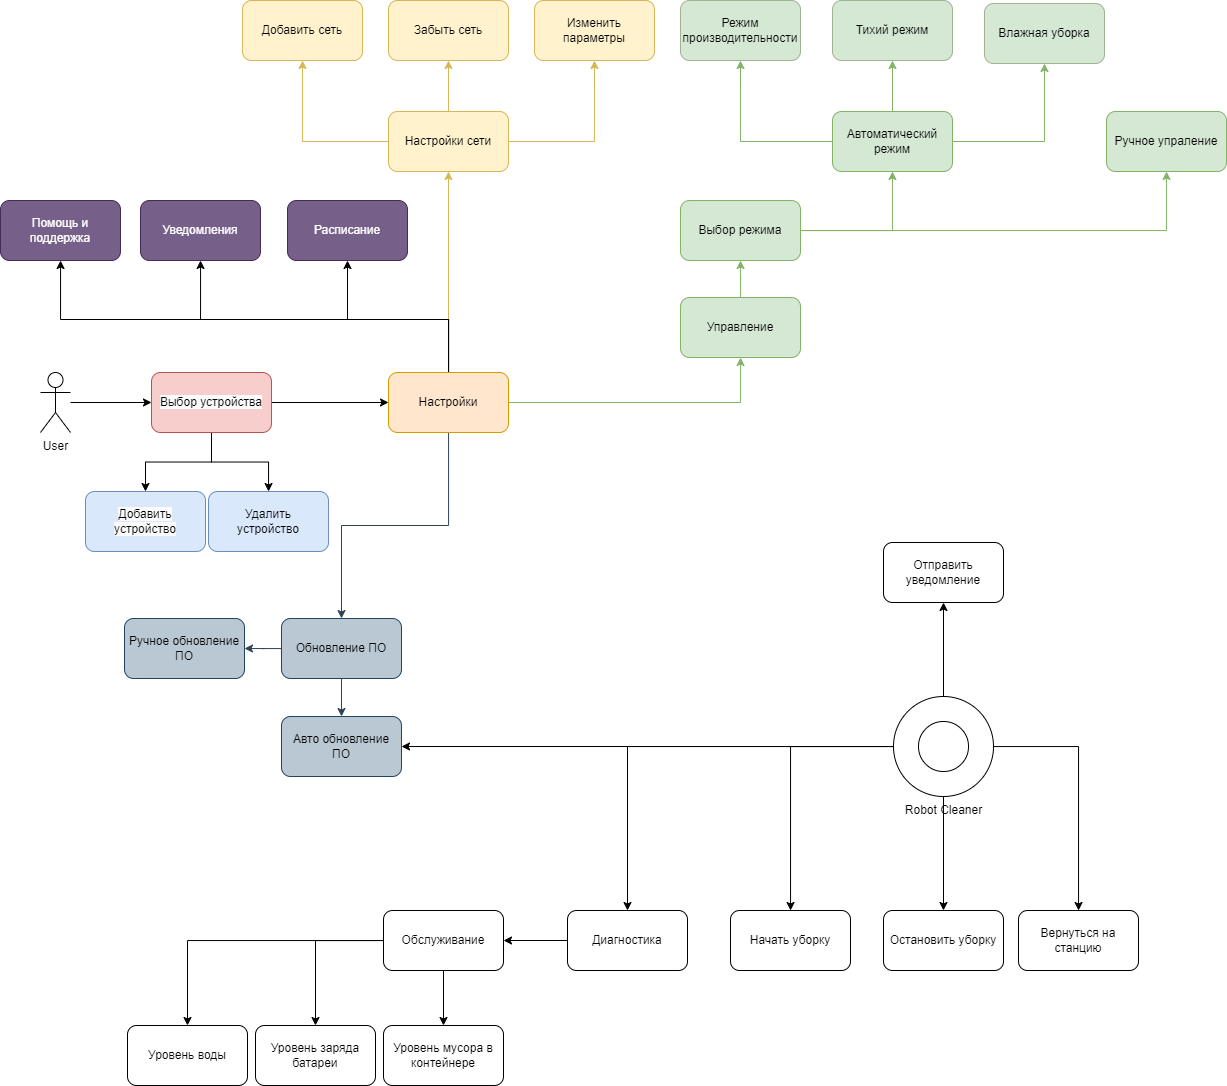

The diagram above was exported from draw.io. Its source (the exported page's mxGraphModel, read from the mxfile embedded in the PNG):
<mxGraphModel dx="2183" dy="1192" grid="0" gridSize="10" guides="1" tooltips="1" connect="1" arrows="1" fold="1" page="1" pageScale="1" pageWidth="827" pageHeight="1169" math="0" shadow="0">
  <root>
    <mxCell id="0" />
    <mxCell id="1" parent="0" />
    <mxCell id="J54ocUBtTwpgo4Hj2ubW-1" value="User" style="shape=umlActor;verticalLabelPosition=bottom;verticalAlign=top;html=1;outlineConnect=0;" vertex="1" parent="1">
      <mxGeometry x="92" y="451" width="30" height="60" as="geometry" />
    </mxCell>
    <mxCell id="J54ocUBtTwpgo4Hj2ubW-93" style="edgeStyle=orthogonalEdgeStyle;rounded=0;orthogonalLoop=1;jettySize=auto;html=1;" edge="1" parent="1" source="J54ocUBtTwpgo4Hj2ubW-15" target="J54ocUBtTwpgo4Hj2ubW-86">
      <mxGeometry relative="1" as="geometry" />
    </mxCell>
    <mxCell id="J54ocUBtTwpgo4Hj2ubW-94" style="edgeStyle=orthogonalEdgeStyle;rounded=0;orthogonalLoop=1;jettySize=auto;html=1;" edge="1" parent="1" source="J54ocUBtTwpgo4Hj2ubW-15" target="J54ocUBtTwpgo4Hj2ubW-85">
      <mxGeometry relative="1" as="geometry" />
    </mxCell>
    <mxCell id="J54ocUBtTwpgo4Hj2ubW-96" style="edgeStyle=orthogonalEdgeStyle;rounded=0;orthogonalLoop=1;jettySize=auto;html=1;" edge="1" parent="1" source="J54ocUBtTwpgo4Hj2ubW-15" target="J54ocUBtTwpgo4Hj2ubW-80">
      <mxGeometry relative="1" as="geometry" />
    </mxCell>
    <mxCell id="J54ocUBtTwpgo4Hj2ubW-97" style="edgeStyle=orthogonalEdgeStyle;rounded=0;orthogonalLoop=1;jettySize=auto;html=1;" edge="1" parent="1" source="J54ocUBtTwpgo4Hj2ubW-15" target="J54ocUBtTwpgo4Hj2ubW-79">
      <mxGeometry relative="1" as="geometry" />
    </mxCell>
    <mxCell id="J54ocUBtTwpgo4Hj2ubW-98" style="edgeStyle=orthogonalEdgeStyle;rounded=0;orthogonalLoop=1;jettySize=auto;html=1;" edge="1" parent="1" source="J54ocUBtTwpgo4Hj2ubW-15" target="J54ocUBtTwpgo4Hj2ubW-19">
      <mxGeometry relative="1" as="geometry" />
    </mxCell>
    <mxCell id="J54ocUBtTwpgo4Hj2ubW-99" style="edgeStyle=orthogonalEdgeStyle;rounded=0;orthogonalLoop=1;jettySize=auto;html=1;" edge="1" parent="1" source="J54ocUBtTwpgo4Hj2ubW-15" target="J54ocUBtTwpgo4Hj2ubW-84">
      <mxGeometry relative="1" as="geometry" />
    </mxCell>
    <mxCell id="J54ocUBtTwpgo4Hj2ubW-15" value="Robot Cleaner" style="verticalLabelPosition=bottom;verticalAlign=top;html=1;shape=mxgraph.basic.donut;dx=25;" vertex="1" parent="1">
      <mxGeometry x="945" y="775" width="100" height="100" as="geometry" />
    </mxCell>
    <mxCell id="J54ocUBtTwpgo4Hj2ubW-17" value="Ручное обновление ПО" style="rounded=1;whiteSpace=wrap;html=1;fillColor=#bac8d3;strokeColor=#23445d;" vertex="1" parent="1">
      <mxGeometry x="176" y="697" width="120" height="60" as="geometry" />
    </mxCell>
    <mxCell id="J54ocUBtTwpgo4Hj2ubW-44" style="edgeStyle=orthogonalEdgeStyle;rounded=0;orthogonalLoop=1;jettySize=auto;html=1;entryX=1;entryY=0.5;entryDx=0;entryDy=0;fillColor=#647687;strokeColor=#314354;" edge="1" parent="1" source="J54ocUBtTwpgo4Hj2ubW-18" target="J54ocUBtTwpgo4Hj2ubW-17">
      <mxGeometry relative="1" as="geometry" />
    </mxCell>
    <mxCell id="J54ocUBtTwpgo4Hj2ubW-45" style="edgeStyle=orthogonalEdgeStyle;rounded=0;orthogonalLoop=1;jettySize=auto;html=1;fillColor=#647687;strokeColor=#314354;" edge="1" parent="1" source="J54ocUBtTwpgo4Hj2ubW-18" target="J54ocUBtTwpgo4Hj2ubW-19">
      <mxGeometry relative="1" as="geometry" />
    </mxCell>
    <mxCell id="J54ocUBtTwpgo4Hj2ubW-18" value="Обновление ПО" style="rounded=1;whiteSpace=wrap;html=1;fillColor=#bac8d3;strokeColor=#23445d;" vertex="1" parent="1">
      <mxGeometry x="333" y="697" width="120" height="60" as="geometry" />
    </mxCell>
    <mxCell id="J54ocUBtTwpgo4Hj2ubW-19" value="Авто обновление &lt;br&gt;ПО" style="rounded=1;whiteSpace=wrap;html=1;fillColor=#bac8d3;strokeColor=#23445d;" vertex="1" parent="1">
      <mxGeometry x="333" y="795" width="120" height="60" as="geometry" />
    </mxCell>
    <mxCell id="J54ocUBtTwpgo4Hj2ubW-28" style="edgeStyle=orthogonalEdgeStyle;rounded=0;orthogonalLoop=1;jettySize=auto;html=1;" edge="1" parent="1" source="J54ocUBtTwpgo4Hj2ubW-20" target="J54ocUBtTwpgo4Hj2ubW-22">
      <mxGeometry relative="1" as="geometry" />
    </mxCell>
    <mxCell id="J54ocUBtTwpgo4Hj2ubW-29" style="edgeStyle=orthogonalEdgeStyle;rounded=0;orthogonalLoop=1;jettySize=auto;html=1;" edge="1" parent="1" source="J54ocUBtTwpgo4Hj2ubW-20" target="J54ocUBtTwpgo4Hj2ubW-24">
      <mxGeometry relative="1" as="geometry" />
    </mxCell>
    <mxCell id="J54ocUBtTwpgo4Hj2ubW-31" style="edgeStyle=orthogonalEdgeStyle;rounded=0;orthogonalLoop=1;jettySize=auto;html=1;" edge="1" parent="1" source="J54ocUBtTwpgo4Hj2ubW-20" target="J54ocUBtTwpgo4Hj2ubW-30">
      <mxGeometry relative="1" as="geometry" />
    </mxCell>
    <mxCell id="J54ocUBtTwpgo4Hj2ubW-20" value="&lt;span style=&quot;color: rgb(0, 0, 0); font-family: Helvetica; font-size: 12px; font-style: normal; font-variant-ligatures: normal; font-variant-caps: normal; font-weight: 400; letter-spacing: normal; orphans: 2; text-align: center; text-indent: 0px; text-transform: none; widows: 2; word-spacing: 0px; -webkit-text-stroke-width: 0px; background-color: rgb(251, 251, 251); text-decoration-thickness: initial; text-decoration-style: initial; text-decoration-color: initial; float: none; display: inline !important;&quot;&gt;Выбор устройства&lt;/span&gt;" style="rounded=1;whiteSpace=wrap;html=1;fillColor=#f8cecc;strokeColor=#b85450;" vertex="1" parent="1">
      <mxGeometry x="203" y="451" width="120" height="60" as="geometry" />
    </mxCell>
    <mxCell id="J54ocUBtTwpgo4Hj2ubW-22" value="&lt;span style=&quot;color: rgb(0, 0, 0); font-family: Helvetica; font-size: 12px; font-style: normal; font-variant-ligatures: normal; font-variant-caps: normal; font-weight: 400; letter-spacing: normal; orphans: 2; text-align: center; text-indent: 0px; text-transform: none; widows: 2; word-spacing: 0px; -webkit-text-stroke-width: 0px; background-color: rgb(251, 251, 251); text-decoration-thickness: initial; text-decoration-style: initial; text-decoration-color: initial; float: none; display: inline !important;&quot;&gt;Добавить устройство&lt;/span&gt;" style="rounded=1;whiteSpace=wrap;html=1;fillColor=#dae8fc;strokeColor=#6c8ebf;" vertex="1" parent="1">
      <mxGeometry x="137" y="570" width="120" height="60" as="geometry" />
    </mxCell>
    <mxCell id="J54ocUBtTwpgo4Hj2ubW-24" value="Удалить&lt;br style=&quot;border-color: var(--border-color);&quot;&gt;устройство" style="rounded=1;whiteSpace=wrap;html=1;fillColor=#dae8fc;strokeColor=#6c8ebf;" vertex="1" parent="1">
      <mxGeometry x="260" y="570" width="120" height="60" as="geometry" />
    </mxCell>
    <mxCell id="J54ocUBtTwpgo4Hj2ubW-27" value="" style="endArrow=classic;html=1;rounded=0;" edge="1" parent="1" source="J54ocUBtTwpgo4Hj2ubW-1" target="J54ocUBtTwpgo4Hj2ubW-20">
      <mxGeometry width="50" height="50" relative="1" as="geometry">
        <mxPoint x="273" y="527" as="sourcePoint" />
        <mxPoint x="323" y="477" as="targetPoint" />
      </mxGeometry>
    </mxCell>
    <mxCell id="J54ocUBtTwpgo4Hj2ubW-36" style="edgeStyle=orthogonalEdgeStyle;rounded=0;orthogonalLoop=1;jettySize=auto;html=1;fillColor=#d5e8d4;strokeColor=#82b366;" edge="1" parent="1" source="J54ocUBtTwpgo4Hj2ubW-30" target="J54ocUBtTwpgo4Hj2ubW-32">
      <mxGeometry relative="1" as="geometry" />
    </mxCell>
    <mxCell id="J54ocUBtTwpgo4Hj2ubW-42" style="edgeStyle=orthogonalEdgeStyle;rounded=0;orthogonalLoop=1;jettySize=auto;html=1;fillColor=#647687;strokeColor=#314354;" edge="1" parent="1" source="J54ocUBtTwpgo4Hj2ubW-30" target="J54ocUBtTwpgo4Hj2ubW-18">
      <mxGeometry relative="1" as="geometry" />
    </mxCell>
    <mxCell id="J54ocUBtTwpgo4Hj2ubW-81" style="edgeStyle=orthogonalEdgeStyle;rounded=0;orthogonalLoop=1;jettySize=auto;html=1;entryX=0.5;entryY=1;entryDx=0;entryDy=0;" edge="1" parent="1" source="J54ocUBtTwpgo4Hj2ubW-30" target="J54ocUBtTwpgo4Hj2ubW-54">
      <mxGeometry relative="1" as="geometry">
        <Array as="points">
          <mxPoint x="500" y="398" />
          <mxPoint x="399" y="398" />
        </Array>
      </mxGeometry>
    </mxCell>
    <mxCell id="J54ocUBtTwpgo4Hj2ubW-83" style="edgeStyle=orthogonalEdgeStyle;rounded=0;orthogonalLoop=1;jettySize=auto;html=1;fillColor=#fff2cc;strokeColor=#d6b656;" edge="1" parent="1" source="J54ocUBtTwpgo4Hj2ubW-30" target="J54ocUBtTwpgo4Hj2ubW-53">
      <mxGeometry relative="1" as="geometry" />
    </mxCell>
    <mxCell id="J54ocUBtTwpgo4Hj2ubW-90" style="edgeStyle=orthogonalEdgeStyle;rounded=0;orthogonalLoop=1;jettySize=auto;html=1;" edge="1" parent="1" source="J54ocUBtTwpgo4Hj2ubW-30" target="J54ocUBtTwpgo4Hj2ubW-73">
      <mxGeometry relative="1" as="geometry">
        <Array as="points">
          <mxPoint x="500" y="398" />
          <mxPoint x="252" y="398" />
        </Array>
      </mxGeometry>
    </mxCell>
    <mxCell id="J54ocUBtTwpgo4Hj2ubW-91" style="edgeStyle=orthogonalEdgeStyle;rounded=0;orthogonalLoop=1;jettySize=auto;html=1;" edge="1" parent="1" source="J54ocUBtTwpgo4Hj2ubW-30" target="J54ocUBtTwpgo4Hj2ubW-88">
      <mxGeometry relative="1" as="geometry">
        <Array as="points">
          <mxPoint x="500" y="398" />
          <mxPoint x="112" y="398" />
        </Array>
      </mxGeometry>
    </mxCell>
    <mxCell id="J54ocUBtTwpgo4Hj2ubW-30" value="Настройки" style="rounded=1;whiteSpace=wrap;html=1;fillColor=#ffe6cc;strokeColor=#d79b00;" vertex="1" parent="1">
      <mxGeometry x="440" y="451" width="120" height="60" as="geometry" />
    </mxCell>
    <mxCell id="J54ocUBtTwpgo4Hj2ubW-75" style="edgeStyle=orthogonalEdgeStyle;rounded=0;orthogonalLoop=1;jettySize=auto;html=1;fillColor=#d5e8d4;strokeColor=#82b366;" edge="1" parent="1" source="J54ocUBtTwpgo4Hj2ubW-32" target="J54ocUBtTwpgo4Hj2ubW-34">
      <mxGeometry relative="1" as="geometry" />
    </mxCell>
    <mxCell id="J54ocUBtTwpgo4Hj2ubW-32" value="Управление" style="rounded=1;whiteSpace=wrap;html=1;fillColor=#d5e8d4;strokeColor=#82b366;" vertex="1" parent="1">
      <mxGeometry x="732" y="376" width="120" height="60" as="geometry" />
    </mxCell>
    <mxCell id="J54ocUBtTwpgo4Hj2ubW-39" style="edgeStyle=orthogonalEdgeStyle;rounded=0;orthogonalLoop=1;jettySize=auto;html=1;fillColor=#d5e8d4;strokeColor=#82b366;" edge="1" parent="1" source="J54ocUBtTwpgo4Hj2ubW-34" target="J54ocUBtTwpgo4Hj2ubW-35">
      <mxGeometry relative="1" as="geometry" />
    </mxCell>
    <mxCell id="J54ocUBtTwpgo4Hj2ubW-41" style="edgeStyle=orthogonalEdgeStyle;rounded=0;orthogonalLoop=1;jettySize=auto;html=1;fillColor=#d5e8d4;strokeColor=#82b366;" edge="1" parent="1" source="J54ocUBtTwpgo4Hj2ubW-34" target="J54ocUBtTwpgo4Hj2ubW-40">
      <mxGeometry relative="1" as="geometry" />
    </mxCell>
    <mxCell id="J54ocUBtTwpgo4Hj2ubW-34" value="Выбор режима" style="rounded=1;whiteSpace=wrap;html=1;fillColor=#d5e8d4;strokeColor=#82b366;" vertex="1" parent="1">
      <mxGeometry x="732" y="279" width="120" height="60" as="geometry" />
    </mxCell>
    <mxCell id="J54ocUBtTwpgo4Hj2ubW-35" value="Ручное упраление" style="rounded=1;whiteSpace=wrap;html=1;fillColor=#d5e8d4;strokeColor=#82b366;" vertex="1" parent="1">
      <mxGeometry x="1158" y="190" width="120" height="60" as="geometry" />
    </mxCell>
    <mxCell id="J54ocUBtTwpgo4Hj2ubW-49" style="edgeStyle=orthogonalEdgeStyle;rounded=0;orthogonalLoop=1;jettySize=auto;html=1;entryX=0.5;entryY=1;entryDx=0;entryDy=0;fillColor=#d5e8d4;strokeColor=#82b366;" edge="1" parent="1" source="J54ocUBtTwpgo4Hj2ubW-40" target="J54ocUBtTwpgo4Hj2ubW-47">
      <mxGeometry relative="1" as="geometry" />
    </mxCell>
    <mxCell id="J54ocUBtTwpgo4Hj2ubW-50" style="edgeStyle=orthogonalEdgeStyle;rounded=0;orthogonalLoop=1;jettySize=auto;html=1;entryX=0.5;entryY=1;entryDx=0;entryDy=0;fillColor=#d5e8d4;strokeColor=#82b366;" edge="1" parent="1" source="J54ocUBtTwpgo4Hj2ubW-40" target="J54ocUBtTwpgo4Hj2ubW-48">
      <mxGeometry relative="1" as="geometry" />
    </mxCell>
    <mxCell id="J54ocUBtTwpgo4Hj2ubW-51" style="edgeStyle=orthogonalEdgeStyle;rounded=0;orthogonalLoop=1;jettySize=auto;html=1;entryX=0.5;entryY=1;entryDx=0;entryDy=0;fillColor=#d5e8d4;strokeColor=#82b366;" edge="1" parent="1" source="J54ocUBtTwpgo4Hj2ubW-40" target="J54ocUBtTwpgo4Hj2ubW-46">
      <mxGeometry relative="1" as="geometry" />
    </mxCell>
    <mxCell id="J54ocUBtTwpgo4Hj2ubW-40" value="Автоматический режим" style="rounded=1;whiteSpace=wrap;html=1;fillColor=#d5e8d4;strokeColor=#82b366;" vertex="1" parent="1">
      <mxGeometry x="884" y="190" width="120" height="60" as="geometry" />
    </mxCell>
    <mxCell id="J54ocUBtTwpgo4Hj2ubW-46" value="Влажная уборка" style="rounded=1;whiteSpace=wrap;html=1;fillColor=#d5e8d4;strokeColor=#A1B393;" vertex="1" parent="1">
      <mxGeometry x="1036" y="82" width="120" height="60" as="geometry" />
    </mxCell>
    <mxCell id="J54ocUBtTwpgo4Hj2ubW-47" value="Режим производительности" style="rounded=1;whiteSpace=wrap;html=1;fillColor=#d5e8d4;strokeColor=#A1B393;" vertex="1" parent="1">
      <mxGeometry x="732" y="79" width="120" height="60" as="geometry" />
    </mxCell>
    <mxCell id="J54ocUBtTwpgo4Hj2ubW-48" value="Тихий режим" style="rounded=1;whiteSpace=wrap;html=1;fillColor=#d5e8d4;strokeColor=#A1B393;" vertex="1" parent="1">
      <mxGeometry x="884" y="79" width="120" height="60" as="geometry" />
    </mxCell>
    <mxCell id="J54ocUBtTwpgo4Hj2ubW-58" style="edgeStyle=orthogonalEdgeStyle;rounded=0;orthogonalLoop=1;jettySize=auto;html=1;entryX=0.5;entryY=1;entryDx=0;entryDy=0;fillColor=#fff2cc;strokeColor=#d6b656;" edge="1" parent="1" source="J54ocUBtTwpgo4Hj2ubW-53" target="J54ocUBtTwpgo4Hj2ubW-57">
      <mxGeometry relative="1" as="geometry" />
    </mxCell>
    <mxCell id="J54ocUBtTwpgo4Hj2ubW-59" style="edgeStyle=orthogonalEdgeStyle;rounded=0;orthogonalLoop=1;jettySize=auto;html=1;fillColor=#fff2cc;strokeColor=#d6b656;" edge="1" parent="1" source="J54ocUBtTwpgo4Hj2ubW-53" target="J54ocUBtTwpgo4Hj2ubW-56">
      <mxGeometry relative="1" as="geometry">
        <mxPoint x="512" y="80" as="targetPoint" />
      </mxGeometry>
    </mxCell>
    <mxCell id="J54ocUBtTwpgo4Hj2ubW-60" style="edgeStyle=orthogonalEdgeStyle;rounded=0;orthogonalLoop=1;jettySize=auto;html=1;fillColor=#fff2cc;strokeColor=#d6b656;" edge="1" parent="1" source="J54ocUBtTwpgo4Hj2ubW-53" target="J54ocUBtTwpgo4Hj2ubW-55">
      <mxGeometry relative="1" as="geometry" />
    </mxCell>
    <mxCell id="J54ocUBtTwpgo4Hj2ubW-53" value="Настройки сети" style="rounded=1;whiteSpace=wrap;html=1;fillColor=#fff2cc;strokeColor=#d6b656;" vertex="1" parent="1">
      <mxGeometry x="440" y="190" width="120" height="60" as="geometry" />
    </mxCell>
    <mxCell id="J54ocUBtTwpgo4Hj2ubW-54" value="Расписание" style="rounded=1;whiteSpace=wrap;html=1;fillColor=#76608a;fontColor=#ffffff;strokeColor=#432D57;" vertex="1" parent="1">
      <mxGeometry x="339" y="279" width="120" height="60" as="geometry" />
    </mxCell>
    <mxCell id="J54ocUBtTwpgo4Hj2ubW-55" value="Добавить сеть" style="rounded=1;whiteSpace=wrap;html=1;fillColor=#fff2cc;strokeColor=#d6b656;" vertex="1" parent="1">
      <mxGeometry x="294" y="79" width="120" height="60" as="geometry" />
    </mxCell>
    <mxCell id="J54ocUBtTwpgo4Hj2ubW-56" value="Забыть сеть" style="rounded=1;whiteSpace=wrap;html=1;fillColor=#fff2cc;strokeColor=#d6b656;" vertex="1" parent="1">
      <mxGeometry x="440" y="79" width="120" height="60" as="geometry" />
    </mxCell>
    <mxCell id="J54ocUBtTwpgo4Hj2ubW-57" value="Изменить параметры" style="rounded=1;whiteSpace=wrap;html=1;fillColor=#fff2cc;strokeColor=#d6b656;" vertex="1" parent="1">
      <mxGeometry x="586" y="79" width="120" height="60" as="geometry" />
    </mxCell>
    <mxCell id="J54ocUBtTwpgo4Hj2ubW-69" style="edgeStyle=orthogonalEdgeStyle;rounded=0;orthogonalLoop=1;jettySize=auto;html=1;" edge="1" parent="1" source="J54ocUBtTwpgo4Hj2ubW-63" target="J54ocUBtTwpgo4Hj2ubW-64">
      <mxGeometry relative="1" as="geometry" />
    </mxCell>
    <mxCell id="J54ocUBtTwpgo4Hj2ubW-70" style="edgeStyle=orthogonalEdgeStyle;rounded=0;orthogonalLoop=1;jettySize=auto;html=1;" edge="1" parent="1" source="J54ocUBtTwpgo4Hj2ubW-63" target="J54ocUBtTwpgo4Hj2ubW-65">
      <mxGeometry relative="1" as="geometry" />
    </mxCell>
    <mxCell id="J54ocUBtTwpgo4Hj2ubW-72" style="edgeStyle=orthogonalEdgeStyle;rounded=0;orthogonalLoop=1;jettySize=auto;html=1;" edge="1" parent="1" source="J54ocUBtTwpgo4Hj2ubW-63" target="J54ocUBtTwpgo4Hj2ubW-66">
      <mxGeometry relative="1" as="geometry" />
    </mxCell>
    <mxCell id="J54ocUBtTwpgo4Hj2ubW-63" value="Обслуживание" style="rounded=1;whiteSpace=wrap;html=1;" vertex="1" parent="1">
      <mxGeometry x="435" y="989" width="120" height="60" as="geometry" />
    </mxCell>
    <mxCell id="J54ocUBtTwpgo4Hj2ubW-64" value="Уровень заряда батареи" style="rounded=1;whiteSpace=wrap;html=1;" vertex="1" parent="1">
      <mxGeometry x="307" y="1104" width="120" height="60" as="geometry" />
    </mxCell>
    <mxCell id="J54ocUBtTwpgo4Hj2ubW-65" value="Уровень мусора в контейнере" style="rounded=1;whiteSpace=wrap;html=1;" vertex="1" parent="1">
      <mxGeometry x="435" y="1104" width="120" height="60" as="geometry" />
    </mxCell>
    <mxCell id="J54ocUBtTwpgo4Hj2ubW-66" value="Уровень воды" style="rounded=1;whiteSpace=wrap;html=1;" vertex="1" parent="1">
      <mxGeometry x="179" y="1104" width="120" height="60" as="geometry" />
    </mxCell>
    <mxCell id="J54ocUBtTwpgo4Hj2ubW-73" value="Уведомления" style="rounded=1;whiteSpace=wrap;html=1;fillColor=#76608a;fontColor=#ffffff;strokeColor=#432D57;" vertex="1" parent="1">
      <mxGeometry x="192" y="279" width="120" height="60" as="geometry" />
    </mxCell>
    <mxCell id="J54ocUBtTwpgo4Hj2ubW-92" style="edgeStyle=orthogonalEdgeStyle;rounded=0;orthogonalLoop=1;jettySize=auto;html=1;" edge="1" parent="1" source="J54ocUBtTwpgo4Hj2ubW-79" target="J54ocUBtTwpgo4Hj2ubW-63">
      <mxGeometry relative="1" as="geometry" />
    </mxCell>
    <mxCell id="J54ocUBtTwpgo4Hj2ubW-79" value="Диагностика" style="rounded=1;whiteSpace=wrap;html=1;" vertex="1" parent="1">
      <mxGeometry x="619" y="989" width="120" height="60" as="geometry" />
    </mxCell>
    <mxCell id="J54ocUBtTwpgo4Hj2ubW-80" value="Начать уборку" style="rounded=1;whiteSpace=wrap;html=1;" vertex="1" parent="1">
      <mxGeometry x="782" y="989" width="120" height="60" as="geometry" />
    </mxCell>
    <mxCell id="J54ocUBtTwpgo4Hj2ubW-84" value="Остановить уборку" style="rounded=1;whiteSpace=wrap;html=1;" vertex="1" parent="1">
      <mxGeometry x="935" y="989" width="120" height="60" as="geometry" />
    </mxCell>
    <mxCell id="J54ocUBtTwpgo4Hj2ubW-85" value="Вернуться на станцию" style="rounded=1;whiteSpace=wrap;html=1;" vertex="1" parent="1">
      <mxGeometry x="1070" y="989" width="120" height="60" as="geometry" />
    </mxCell>
    <mxCell id="J54ocUBtTwpgo4Hj2ubW-86" value="Отправить уведомление" style="rounded=1;whiteSpace=wrap;html=1;" vertex="1" parent="1">
      <mxGeometry x="935" y="621" width="120" height="60" as="geometry" />
    </mxCell>
    <mxCell id="J54ocUBtTwpgo4Hj2ubW-88" value="Помощь и поддержка" style="rounded=1;whiteSpace=wrap;html=1;fillColor=#76608a;fontColor=#ffffff;strokeColor=#432D57;" vertex="1" parent="1">
      <mxGeometry x="52" y="279" width="120" height="60" as="geometry" />
    </mxCell>
  </root>
</mxGraphModel>